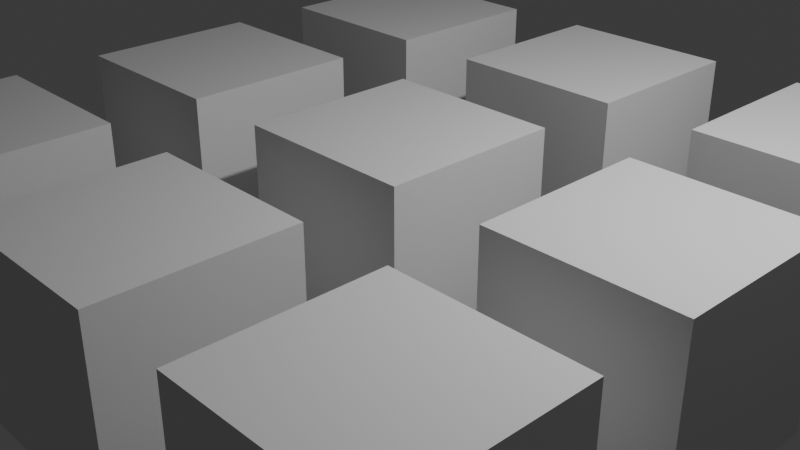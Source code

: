 # Source: Materials.blend  (saved by Blender 5.0.119; exported with 4.5.12 LTS)
import bpy
from mathutils import Matrix  # noqa: F401  (used for matrix-valued properties, if any)

bpy.ops.wm.read_factory_settings(use_empty=True)
scene = bpy.context.scene
scene.name = 'Scene'

# ---- collections
col_scene = bpy.data.collections.new('Scene'); scene.collection.children.link(col_scene)

# ---- materials (node trees are filled in below, after node groups)
mat_purple_texture_09 = bpy.data.materials.new('purple_texture_09')
mat_red_texture_11 = bpy.data.materials.new('red_texture_11')
mat_red_texture_03 = bpy.data.materials.new('red_texture_03')
mat_green_texture_02 = bpy.data.materials.new('green_texture_02')
mat_green_texture_12 = bpy.data.materials.new('green_texture_12')
mat_dark_texture_03 = bpy.data.materials.new('dark_texture_03')
mat_light_texture_06 = bpy.data.materials.new('light_texture_06')
mat_orange_texture_05 = bpy.data.materials.new('orange_texture_05')
mat_green_texture_13 = bpy.data.materials.new('green_texture_13')

# ---- material node trees

# ---- world
world_world = bpy.data.worlds.new('World'); scene.world = world_world
world_world.use_nodes = True; world_world.node_tree.nodes.clear()
_N = world_world.node_tree.nodes; _L = world_world.node_tree.links
n0 = _N.new('ShaderNodeOutputWorld'); n0.name = 'World Output'; n0.location = (200, 100)
n1 = _N.new('ShaderNodeBackground'); n1.name = 'Background'; n1.location = (-200, 100)
n1.inputs[0].default_value = (0.05088, 0.05088, 0.05088, 1.0)
_L.new(n1.outputs[0], n0.inputs[0])
n0.is_active_output = True
world_world.color = (0.05088, 0.05088, 0.05088)
world_world.sun_shadow_jitter_overblur = 0.0

# ---- cameras
cam_camera = bpy.data.cameras.new('Camera')
cam_camera.clip_end = 100.0
cam_camera.ortho_scale = 7.314

# ---- lights
light_light = bpy.data.lights.new('Light', 'POINT')
light_light.energy = 1000.0
light_light.shadow_soft_size = 0.1

# ---- meshes
me_cube = bpy.data.meshes.new('Cube')
me_cube.from_pydata([(1.0, 1.0, 1.0), (1.0, 1.0, -1.0), (1.0, -1.0, 1.0), (1.0, -1.0, -1.0), (-1.0, 1.0, 1.0), (-1.0, 1.0, -1.0), (-1.0, -1.0, 1.0), (-1.0, -1.0, -1.0)], [], [(0, 4, 6, 2), (3, 2, 6, 7), (7, 6, 4, 5), (5, 1, 3, 7), (1, 0, 2, 3), (5, 4, 0, 1)])
_uv = me_cube.uv_layers.new(name='UVMap')
_uv.uv.foreach_set('vector', [0.625, 0.5, 0.875, 0.5, 0.875, 0.75, 0.625, 0.75, 0.375, 0.75, 0.625, 0.75, 0.625, 1.0, 0.375, 1.0, 0.375, 0.0, 0.625, 0.0, 0.625, 0.25, 0.375, 0.25, 0.125, 0.5, 0.375, 0.5, 0.375, 0.75, 0.125, 0.75, 0.375, 0.5, 0.625, 0.5, 0.625, 0.75, 0.375, 0.75, 0.375, 0.25, 0.625, 0.25, 0.625, 0.5, 0.375, 0.5])
me_cube.materials.append(mat_purple_texture_09)
me_cube.use_mirror_vertex_groups = False
me_cube.update()
me_cube_001 = bpy.data.meshes.new('Cube.001')
me_cube_001.from_pydata([(1.0, 1.0, 1.0), (1.0, 1.0, -1.0), (1.0, -1.0, 1.0), (1.0, -1.0, -1.0), (-1.0, 1.0, 1.0), (-1.0, 1.0, -1.0), (-1.0, -1.0, 1.0), (-1.0, -1.0, -1.0)], [], [(0, 4, 6, 2), (3, 2, 6, 7), (7, 6, 4, 5), (5, 1, 3, 7), (1, 0, 2, 3), (5, 4, 0, 1)])
_uv = me_cube_001.uv_layers.new(name='UVMap')
_uv.uv.foreach_set('vector', [0.625, 0.5, 0.875, 0.5, 0.875, 0.75, 0.625, 0.75, 0.375, 0.75, 0.625, 0.75, 0.625, 1.0, 0.375, 1.0, 0.375, 0.0, 0.625, 0.0, 0.625, 0.25, 0.375, 0.25, 0.125, 0.5, 0.375, 0.5, 0.375, 0.75, 0.125, 0.75, 0.375, 0.5, 0.625, 0.5, 0.625, 0.75, 0.375, 0.75, 0.375, 0.25, 0.625, 0.25, 0.625, 0.5, 0.375, 0.5])
me_cube_001.materials.append(mat_red_texture_11)
me_cube_001.use_mirror_vertex_groups = False
me_cube_001.update()
me_cube_002 = bpy.data.meshes.new('Cube.002')
me_cube_002.from_pydata([(1.0, 1.0, 1.0), (1.0, 1.0, -1.0), (1.0, -1.0, 1.0), (1.0, -1.0, -1.0), (-1.0, 1.0, 1.0), (-1.0, 1.0, -1.0), (-1.0, -1.0, 1.0), (-1.0, -1.0, -1.0)], [], [(0, 4, 6, 2), (3, 2, 6, 7), (7, 6, 4, 5), (5, 1, 3, 7), (1, 0, 2, 3), (5, 4, 0, 1)])
_uv = me_cube_002.uv_layers.new(name='UVMap')
_uv.uv.foreach_set('vector', [0.625, 0.5, 0.875, 0.5, 0.875, 0.75, 0.625, 0.75, 0.375, 0.75, 0.625, 0.75, 0.625, 1.0, 0.375, 1.0, 0.375, 0.0, 0.625, 0.0, 0.625, 0.25, 0.375, 0.25, 0.125, 0.5, 0.375, 0.5, 0.375, 0.75, 0.125, 0.75, 0.375, 0.5, 0.625, 0.5, 0.625, 0.75, 0.375, 0.75, 0.375, 0.25, 0.625, 0.25, 0.625, 0.5, 0.375, 0.5])
me_cube_002.materials.append(mat_red_texture_03)
me_cube_002.use_mirror_vertex_groups = False
me_cube_002.update()
me_cube_004 = bpy.data.meshes.new('Cube.004')
me_cube_004.from_pydata([(1.0, 1.0, 1.0), (1.0, 1.0, -1.0), (1.0, -1.0, 1.0), (1.0, -1.0, -1.0), (-1.0, 1.0, 1.0), (-1.0, 1.0, -1.0), (-1.0, -1.0, 1.0), (-1.0, -1.0, -1.0)], [], [(0, 4, 6, 2), (3, 2, 6, 7), (7, 6, 4, 5), (5, 1, 3, 7), (1, 0, 2, 3), (5, 4, 0, 1)])
_uv = me_cube_004.uv_layers.new(name='UVMap')
_uv.uv.foreach_set('vector', [0.625, 0.5, 0.875, 0.5, 0.875, 0.75, 0.625, 0.75, 0.375, 0.75, 0.625, 0.75, 0.625, 1.0, 0.375, 1.0, 0.375, 0.0, 0.625, 0.0, 0.625, 0.25, 0.375, 0.25, 0.125, 0.5, 0.375, 0.5, 0.375, 0.75, 0.125, 0.75, 0.375, 0.5, 0.625, 0.5, 0.625, 0.75, 0.375, 0.75, 0.375, 0.25, 0.625, 0.25, 0.625, 0.5, 0.375, 0.5])
me_cube_004.materials.append(mat_green_texture_02)
me_cube_004.use_mirror_vertex_groups = False
me_cube_004.update()
me_cube_005 = bpy.data.meshes.new('Cube.005')
me_cube_005.from_pydata([(1.0, 1.0, 1.0), (1.0, 1.0, -1.0), (1.0, -1.0, 1.0), (1.0, -1.0, -1.0), (-1.0, 1.0, 1.0), (-1.0, 1.0, -1.0), (-1.0, -1.0, 1.0), (-1.0, -1.0, -1.0)], [], [(0, 4, 6, 2), (3, 2, 6, 7), (7, 6, 4, 5), (5, 1, 3, 7), (1, 0, 2, 3), (5, 4, 0, 1)])
_uv = me_cube_005.uv_layers.new(name='UVMap')
_uv.uv.foreach_set('vector', [0.625, 0.5, 0.875, 0.5, 0.875, 0.75, 0.625, 0.75, 0.375, 0.75, 0.625, 0.75, 0.625, 1.0, 0.375, 1.0, 0.375, 0.0, 0.625, 0.0, 0.625, 0.25, 0.375, 0.25, 0.125, 0.5, 0.375, 0.5, 0.375, 0.75, 0.125, 0.75, 0.375, 0.5, 0.625, 0.5, 0.625, 0.75, 0.375, 0.75, 0.375, 0.25, 0.625, 0.25, 0.625, 0.5, 0.375, 0.5])
me_cube_005.materials.append(mat_green_texture_12)
me_cube_005.use_mirror_vertex_groups = False
me_cube_005.update()
me_cube_006 = bpy.data.meshes.new('Cube.006')
me_cube_006.from_pydata([(1.0, 1.0, 1.0), (1.0, 1.0, -1.0), (1.0, -1.0, 1.0), (1.0, -1.0, -1.0), (-1.0, 1.0, 1.0), (-1.0, 1.0, -1.0), (-1.0, -1.0, 1.0), (-1.0, -1.0, -1.0)], [], [(0, 4, 6, 2), (3, 2, 6, 7), (7, 6, 4, 5), (5, 1, 3, 7), (1, 0, 2, 3), (5, 4, 0, 1)])
_uv = me_cube_006.uv_layers.new(name='UVMap')
_uv.uv.foreach_set('vector', [0.625, 0.5, 0.875, 0.5, 0.875, 0.75, 0.625, 0.75, 0.375, 0.75, 0.625, 0.75, 0.625, 1.0, 0.375, 1.0, 0.375, 0.0, 0.625, 0.0, 0.625, 0.25, 0.375, 0.25, 0.125, 0.5, 0.375, 0.5, 0.375, 0.75, 0.125, 0.75, 0.375, 0.5, 0.625, 0.5, 0.625, 0.75, 0.375, 0.75, 0.375, 0.25, 0.625, 0.25, 0.625, 0.5, 0.375, 0.5])
me_cube_006.materials.append(mat_dark_texture_03)
me_cube_006.use_mirror_vertex_groups = False
me_cube_006.update()
me_cube_007 = bpy.data.meshes.new('Cube.007')
me_cube_007.from_pydata([(1.0, 1.0, 1.0), (1.0, 1.0, -1.0), (1.0, -1.0, 1.0), (1.0, -1.0, -1.0), (-1.0, 1.0, 1.0), (-1.0, 1.0, -1.0), (-1.0, -1.0, 1.0), (-1.0, -1.0, -1.0)], [], [(0, 4, 6, 2), (3, 2, 6, 7), (7, 6, 4, 5), (5, 1, 3, 7), (1, 0, 2, 3), (5, 4, 0, 1)])
_uv = me_cube_007.uv_layers.new(name='UVMap')
_uv.uv.foreach_set('vector', [0.625, 0.5, 0.875, 0.5, 0.875, 0.75, 0.625, 0.75, 0.375, 0.75, 0.625, 0.75, 0.625, 1.0, 0.375, 1.0, 0.375, 0.0, 0.625, 0.0, 0.625, 0.25, 0.375, 0.25, 0.125, 0.5, 0.375, 0.5, 0.375, 0.75, 0.125, 0.75, 0.375, 0.5, 0.625, 0.5, 0.625, 0.75, 0.375, 0.75, 0.375, 0.25, 0.625, 0.25, 0.625, 0.5, 0.375, 0.5])
me_cube_007.materials.append(mat_light_texture_06)
me_cube_007.use_mirror_vertex_groups = False
me_cube_007.update()
me_cube_008 = bpy.data.meshes.new('Cube.008')
me_cube_008.from_pydata([(1.0, 1.0, 1.0), (1.0, 1.0, -1.0), (1.0, -1.0, 1.0), (1.0, -1.0, -1.0), (-1.0, 1.0, 1.0), (-1.0, 1.0, -1.0), (-1.0, -1.0, 1.0), (-1.0, -1.0, -1.0)], [], [(0, 4, 6, 2), (3, 2, 6, 7), (7, 6, 4, 5), (5, 1, 3, 7), (1, 0, 2, 3), (5, 4, 0, 1)])
_uv = me_cube_008.uv_layers.new(name='UVMap')
_uv.uv.foreach_set('vector', [0.625, 0.5, 0.875, 0.5, 0.875, 0.75, 0.625, 0.75, 0.375, 0.75, 0.625, 0.75, 0.625, 1.0, 0.375, 1.0, 0.375, 0.0, 0.625, 0.0, 0.625, 0.25, 0.375, 0.25, 0.125, 0.5, 0.375, 0.5, 0.375, 0.75, 0.125, 0.75, 0.375, 0.5, 0.625, 0.5, 0.625, 0.75, 0.375, 0.75, 0.375, 0.25, 0.625, 0.25, 0.625, 0.5, 0.375, 0.5])
me_cube_008.materials.append(mat_orange_texture_05)
me_cube_008.use_mirror_vertex_groups = False
me_cube_008.update()
me_cube_009 = bpy.data.meshes.new('Cube.009')
me_cube_009.from_pydata([(1.0, 1.0, 1.0), (1.0, 1.0, -1.0), (1.0, -1.0, 1.0), (1.0, -1.0, -1.0), (-1.0, 1.0, 1.0), (-1.0, 1.0, -1.0), (-1.0, -1.0, 1.0), (-1.0, -1.0, -1.0)], [], [(0, 4, 6, 2), (3, 2, 6, 7), (7, 6, 4, 5), (5, 1, 3, 7), (1, 0, 2, 3), (5, 4, 0, 1)])
_uv = me_cube_009.uv_layers.new(name='UVMap')
_uv.uv.foreach_set('vector', [0.625, 0.5, 0.875, 0.5, 0.875, 0.75, 0.625, 0.75, 0.375, 0.75, 0.625, 0.75, 0.625, 1.0, 0.375, 1.0, 0.375, 0.0, 0.625, 0.0, 0.625, 0.25, 0.375, 0.25, 0.125, 0.5, 0.375, 0.5, 0.375, 0.75, 0.125, 0.75, 0.375, 0.5, 0.625, 0.5, 0.625, 0.75, 0.375, 0.75, 0.375, 0.25, 0.625, 0.25, 0.625, 0.5, 0.375, 0.5])
me_cube_009.materials.append(mat_green_texture_13)
me_cube_009.use_mirror_vertex_groups = False
me_cube_009.update()

# ---- objects
ob_cube = bpy.data.objects.new('Cube', me_cube)
ob_light = bpy.data.objects.new('Light', light_light)
ob_camera = bpy.data.objects.new('Camera', cam_camera)
ob_cube_001 = bpy.data.objects.new('Cube.001', me_cube_001)
ob_cube_002 = bpy.data.objects.new('Cube.002', me_cube_002)
ob_cube_003 = bpy.data.objects.new('Cube.003', me_cube_004)
ob_cube_004 = bpy.data.objects.new('Cube.004', me_cube_005)
ob_cube_005 = bpy.data.objects.new('Cube.005', me_cube_006)
ob_cube_006 = bpy.data.objects.new('Cube.006', me_cube_007)
ob_cube_007 = bpy.data.objects.new('Cube.007', me_cube_008)
ob_cube_008 = bpy.data.objects.new('Cube.008', me_cube_009)

# ---- transforms, parenting, visibility, modifiers, constraints
ob_cube.location = (0.0, 0.0, 0.0)
ob_cube.lock_rotations_4d = False
ob_cube.empty_display_type = 'ARROWS'
ob_cube.lineart.crease_threshold = 0.0
ob_light.location = (4.076, 1.005, 5.904)
ob_light.rotation_euler = (0.6503, 0.05522, 1.866)
ob_light.lock_rotations_4d = False
ob_light.empty_display_type = 'ARROWS'
ob_light.color = (0.0, 0.0, 0.0, 0.0)
ob_light.lineart.crease_threshold = 0.0
ob_camera.location = (7.359, -6.926, 4.958)
ob_camera.rotation_euler = (1.109, 0.0, 0.8149)
ob_camera.lock_rotations_4d = False
ob_camera.empty_display_type = 'ARROWS'
ob_camera.color = (0.0, 0.0, 0.0, 0.0)
ob_camera.display_type = 'WIRE'
ob_camera.lineart.crease_threshold = 0.0
ob_cube_001.location = (3.0, 0.0, 0.0)
ob_cube_001.lock_rotations_4d = False
ob_cube_001.empty_display_type = 'ARROWS'
ob_cube_001.lineart.crease_threshold = 0.0
ob_cube_002.location = (-3.0, 0.0, 0.0)
ob_cube_002.lock_rotations_4d = False
ob_cube_002.empty_display_type = 'ARROWS'
ob_cube_002.lineart.crease_threshold = 0.0
ob_cube_003.location = (0.0, 3.0, 0.0)
ob_cube_003.lock_rotations_4d = False
ob_cube_003.empty_display_type = 'ARROWS'
ob_cube_003.lineart.crease_threshold = 0.0
ob_cube_004.location = (3.0, 3.0, 0.0)
ob_cube_004.lock_rotations_4d = False
ob_cube_004.empty_display_type = 'ARROWS'
ob_cube_004.lineart.crease_threshold = 0.0
ob_cube_005.location = (-3.0, 3.0, 0.0)
ob_cube_005.lock_rotations_4d = False
ob_cube_005.empty_display_type = 'ARROWS'
ob_cube_005.lineart.crease_threshold = 0.0
ob_cube_006.location = (0.0, -3.0, 0.0)
ob_cube_006.lock_rotations_4d = False
ob_cube_006.empty_display_type = 'ARROWS'
ob_cube_006.lineart.crease_threshold = 0.0
ob_cube_007.location = (3.0, -3.0, 0.0)
ob_cube_007.lock_rotations_4d = False
ob_cube_007.empty_display_type = 'ARROWS'
ob_cube_007.lineart.crease_threshold = 0.0
ob_cube_008.location = (-3.0, -3.0, 0.0)
ob_cube_008.lock_rotations_4d = False
ob_cube_008.empty_display_type = 'ARROWS'
ob_cube_008.lineart.crease_threshold = 0.0

# ---- collection membership
col_scene.objects.link(ob_cube)
col_scene.objects.link(ob_light)
col_scene.objects.link(ob_camera)
col_scene.objects.link(ob_cube_001)
col_scene.objects.link(ob_cube_002)
col_scene.objects.link(ob_cube_003)
col_scene.objects.link(ob_cube_004)
col_scene.objects.link(ob_cube_005)
col_scene.objects.link(ob_cube_006)
col_scene.objects.link(ob_cube_007)
col_scene.objects.link(ob_cube_008)

# ---- scene / render settings (as saved in the file)
scene.camera = ob_camera
scene.frame_start = 1; scene.frame_end = 250; scene.frame_set(1)
scene.render.engine = 'BLENDER_EEVEE_NEXT'
scene.render.bake_bias = 0.0
scene.render.bake_samples = 0
scene.cycles.sampling_pattern = 'TABULATED_SOBOL'
scene.eevee.use_volume_custom_range = False
bpy.context.view_layer.update()
